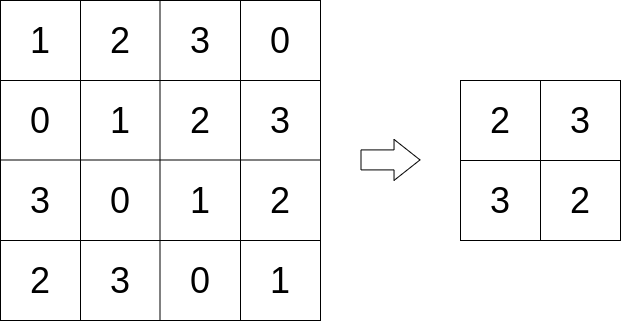

The diagram above was exported from draw.io. Its source (the exported page's mxGraphModel, read from the mxfile embedded in the PNG):
<mxGraphModel dx="1366" dy="1560" grid="1" gridSize="10" guides="1" tooltips="1" connect="1" arrows="1" fold="1" page="1" pageScale="1" pageWidth="827" pageHeight="1169" math="0" shadow="0">
  <root>
    <mxCell id="0" />
    <mxCell id="1" parent="0" />
    <mxCell id="2" value="" style="whiteSpace=wrap;html=1;aspect=fixed;fillColor=none;" vertex="1" parent="1">
      <mxGeometry x="40" y="120" width="320" height="320" as="geometry" />
    </mxCell>
    <mxCell id="3" value="" style="endArrow=none;html=1;entryX=1;entryY=0.25;entryDx=0;entryDy=0;" edge="1" parent="1" target="2">
      <mxGeometry width="50" height="50" relative="1" as="geometry">
        <mxPoint x="40" y="200" as="sourcePoint" />
        <mxPoint x="90" y="150" as="targetPoint" />
      </mxGeometry>
    </mxCell>
    <mxCell id="4" value="" style="endArrow=none;html=1;entryX=1;entryY=0.25;entryDx=0;entryDy=0;" edge="1" parent="1">
      <mxGeometry width="50" height="50" relative="1" as="geometry">
        <mxPoint x="40" y="279.5" as="sourcePoint" />
        <mxPoint x="360" y="279.5" as="targetPoint" />
      </mxGeometry>
    </mxCell>
    <mxCell id="5" value="" style="endArrow=none;html=1;entryX=1;entryY=0.25;entryDx=0;entryDy=0;" edge="1" parent="1">
      <mxGeometry width="50" height="50" relative="1" as="geometry">
        <mxPoint x="40" y="360" as="sourcePoint" />
        <mxPoint x="360" y="360" as="targetPoint" />
      </mxGeometry>
    </mxCell>
    <mxCell id="6" value="" style="endArrow=none;html=1;exitX=0.25;exitY=1;exitDx=0;exitDy=0;" edge="1" parent="1" source="2">
      <mxGeometry width="50" height="50" relative="1" as="geometry">
        <mxPoint x="70" y="170" as="sourcePoint" />
        <mxPoint x="120" y="120" as="targetPoint" />
      </mxGeometry>
    </mxCell>
    <mxCell id="7" value="" style="endArrow=none;html=1;exitX=0.25;exitY=1;exitDx=0;exitDy=0;" edge="1" parent="1">
      <mxGeometry width="50" height="50" relative="1" as="geometry">
        <mxPoint x="199.5" y="440" as="sourcePoint" />
        <mxPoint x="199.5" y="120" as="targetPoint" />
      </mxGeometry>
    </mxCell>
    <mxCell id="8" value="" style="endArrow=none;html=1;exitX=0.25;exitY=1;exitDx=0;exitDy=0;" edge="1" parent="1">
      <mxGeometry width="50" height="50" relative="1" as="geometry">
        <mxPoint x="280.0000000000001" y="440" as="sourcePoint" />
        <mxPoint x="280.0000000000001" y="120" as="targetPoint" />
      </mxGeometry>
    </mxCell>
    <mxCell id="9" value="&lt;font style=&quot;font-size: 36px;&quot;&gt;1&lt;/font&gt;" style="text;html=1;strokeColor=none;fillColor=none;align=center;verticalAlign=middle;whiteSpace=wrap;rounded=0;fontSize=36;" vertex="1" parent="1">
      <mxGeometry x="60" y="150" width="40" height="20" as="geometry" />
    </mxCell>
    <mxCell id="10" value="&lt;font style=&quot;font-size: 36px&quot;&gt;2&lt;/font&gt;" style="text;html=1;strokeColor=none;fillColor=none;align=center;verticalAlign=middle;whiteSpace=wrap;rounded=0;fontSize=36;" vertex="1" parent="1">
      <mxGeometry x="140" y="150" width="40" height="20" as="geometry" />
    </mxCell>
    <mxCell id="11" value="&lt;font style=&quot;font-size: 36px&quot;&gt;3&lt;/font&gt;" style="text;html=1;strokeColor=none;fillColor=none;align=center;verticalAlign=middle;whiteSpace=wrap;rounded=0;fontSize=36;" vertex="1" parent="1">
      <mxGeometry x="220" y="150" width="40" height="20" as="geometry" />
    </mxCell>
    <mxCell id="12" value="&lt;font style=&quot;font-size: 36px&quot;&gt;0&lt;/font&gt;" style="text;html=1;strokeColor=none;fillColor=none;align=center;verticalAlign=middle;whiteSpace=wrap;rounded=0;fontSize=36;" vertex="1" parent="1">
      <mxGeometry x="300" y="150" width="40" height="20" as="geometry" />
    </mxCell>
    <mxCell id="13" value="&lt;font style=&quot;font-size: 36px&quot;&gt;0&lt;/font&gt;" style="text;html=1;strokeColor=none;fillColor=none;align=center;verticalAlign=middle;whiteSpace=wrap;rounded=0;fontSize=36;" vertex="1" parent="1">
      <mxGeometry x="60" y="230" width="40" height="20" as="geometry" />
    </mxCell>
    <mxCell id="14" value="&lt;font style=&quot;font-size: 36px;&quot;&gt;1&lt;/font&gt;" style="text;html=1;strokeColor=none;fillColor=none;align=center;verticalAlign=middle;whiteSpace=wrap;rounded=0;fontSize=36;" vertex="1" parent="1">
      <mxGeometry x="140" y="230" width="40" height="20" as="geometry" />
    </mxCell>
    <mxCell id="15" value="&lt;font style=&quot;font-size: 36px&quot;&gt;2&lt;/font&gt;" style="text;html=1;strokeColor=none;fillColor=none;align=center;verticalAlign=middle;whiteSpace=wrap;rounded=0;fontSize=36;" vertex="1" parent="1">
      <mxGeometry x="220" y="230" width="40" height="20" as="geometry" />
    </mxCell>
    <mxCell id="16" value="&lt;font style=&quot;font-size: 36px&quot;&gt;3&lt;/font&gt;" style="text;html=1;strokeColor=none;fillColor=none;align=center;verticalAlign=middle;whiteSpace=wrap;rounded=0;fontSize=36;" vertex="1" parent="1">
      <mxGeometry x="300" y="230" width="40" height="20" as="geometry" />
    </mxCell>
    <mxCell id="17" value="&lt;font style=&quot;font-size: 36px&quot;&gt;3&lt;/font&gt;" style="text;html=1;strokeColor=none;fillColor=none;align=center;verticalAlign=middle;whiteSpace=wrap;rounded=0;fontSize=36;" vertex="1" parent="1">
      <mxGeometry x="60" y="310" width="40" height="20" as="geometry" />
    </mxCell>
    <mxCell id="18" value="&lt;font style=&quot;font-size: 36px&quot;&gt;0&lt;/font&gt;" style="text;html=1;strokeColor=none;fillColor=none;align=center;verticalAlign=middle;whiteSpace=wrap;rounded=0;fontSize=36;" vertex="1" parent="1">
      <mxGeometry x="140" y="310" width="40" height="20" as="geometry" />
    </mxCell>
    <mxCell id="19" value="&lt;font style=&quot;font-size: 36px;&quot;&gt;1&lt;/font&gt;" style="text;html=1;strokeColor=none;fillColor=none;align=center;verticalAlign=middle;whiteSpace=wrap;rounded=0;fontSize=36;" vertex="1" parent="1">
      <mxGeometry x="220" y="310" width="40" height="20" as="geometry" />
    </mxCell>
    <mxCell id="20" value="&lt;font style=&quot;font-size: 36px&quot;&gt;2&lt;/font&gt;" style="text;html=1;strokeColor=none;fillColor=none;align=center;verticalAlign=middle;whiteSpace=wrap;rounded=0;fontSize=36;" vertex="1" parent="1">
      <mxGeometry x="300" y="310" width="40" height="20" as="geometry" />
    </mxCell>
    <mxCell id="21" value="&lt;font style=&quot;font-size: 36px&quot;&gt;2&lt;/font&gt;" style="text;html=1;strokeColor=none;fillColor=none;align=center;verticalAlign=middle;whiteSpace=wrap;rounded=0;fontSize=36;" vertex="1" parent="1">
      <mxGeometry x="60" y="390" width="40" height="20" as="geometry" />
    </mxCell>
    <mxCell id="22" value="&lt;font style=&quot;font-size: 36px&quot;&gt;3&lt;/font&gt;" style="text;html=1;strokeColor=none;fillColor=none;align=center;verticalAlign=middle;whiteSpace=wrap;rounded=0;fontSize=36;" vertex="1" parent="1">
      <mxGeometry x="140" y="390" width="40" height="20" as="geometry" />
    </mxCell>
    <mxCell id="23" value="&lt;font style=&quot;font-size: 36px&quot;&gt;0&lt;/font&gt;" style="text;html=1;strokeColor=none;fillColor=none;align=center;verticalAlign=middle;whiteSpace=wrap;rounded=0;fontSize=36;" vertex="1" parent="1">
      <mxGeometry x="220" y="390" width="40" height="20" as="geometry" />
    </mxCell>
    <mxCell id="24" value="&lt;font style=&quot;font-size: 36px;&quot;&gt;1&lt;/font&gt;" style="text;html=1;strokeColor=none;fillColor=none;align=center;verticalAlign=middle;whiteSpace=wrap;rounded=0;fontSize=36;" vertex="1" parent="1">
      <mxGeometry x="300" y="390" width="40" height="20" as="geometry" />
    </mxCell>
    <mxCell id="25" value="" style="shape=flexArrow;endArrow=classic;html=1;fontSize=36;width=20;endSize=8.324137931034484;" edge="1" parent="1">
      <mxGeometry width="50" height="50" relative="1" as="geometry">
        <mxPoint x="400" y="279.4100000000001" as="sourcePoint" />
        <mxPoint x="460" y="279.4100000000001" as="targetPoint" />
      </mxGeometry>
    </mxCell>
    <mxCell id="44" value="" style="rounded=0;whiteSpace=wrap;html=1;fontSize=36;fillColor=none;" vertex="1" parent="1">
      <mxGeometry x="500" y="200" width="160" height="160" as="geometry" />
    </mxCell>
    <mxCell id="45" value="" style="endArrow=none;html=1;fontSize=36;entryX=1;entryY=0.5;entryDx=0;entryDy=0;" edge="1" parent="1" target="44">
      <mxGeometry width="50" height="50" relative="1" as="geometry">
        <mxPoint x="500" y="280" as="sourcePoint" />
        <mxPoint x="550" y="230" as="targetPoint" />
      </mxGeometry>
    </mxCell>
    <mxCell id="46" value="" style="endArrow=none;html=1;fontSize=36;entryX=0.5;entryY=0;entryDx=0;entryDy=0;exitX=0.5;exitY=1;exitDx=0;exitDy=0;" edge="1" parent="1" source="44" target="44">
      <mxGeometry width="50" height="50" relative="1" as="geometry">
        <mxPoint x="530" y="310" as="sourcePoint" />
        <mxPoint x="580" y="260" as="targetPoint" />
      </mxGeometry>
    </mxCell>
    <mxCell id="47" value="2" style="text;html=1;strokeColor=none;fillColor=none;align=center;verticalAlign=middle;whiteSpace=wrap;rounded=0;fontSize=36;" vertex="1" parent="1">
      <mxGeometry x="520" y="230" width="40" height="20" as="geometry" />
    </mxCell>
    <mxCell id="48" value="3" style="text;html=1;strokeColor=none;fillColor=none;align=center;verticalAlign=middle;whiteSpace=wrap;rounded=0;fontSize=36;" vertex="1" parent="1">
      <mxGeometry x="600" y="230" width="40" height="20" as="geometry" />
    </mxCell>
    <mxCell id="49" value="3" style="text;html=1;strokeColor=none;fillColor=none;align=center;verticalAlign=middle;whiteSpace=wrap;rounded=0;fontSize=36;" vertex="1" parent="1">
      <mxGeometry x="520" y="310" width="40" height="20" as="geometry" />
    </mxCell>
    <mxCell id="50" value="2" style="text;html=1;strokeColor=none;fillColor=none;align=center;verticalAlign=middle;whiteSpace=wrap;rounded=0;fontSize=36;" vertex="1" parent="1">
      <mxGeometry x="600" y="310" width="40" height="20" as="geometry" />
    </mxCell>
  </root>
</mxGraphModel>